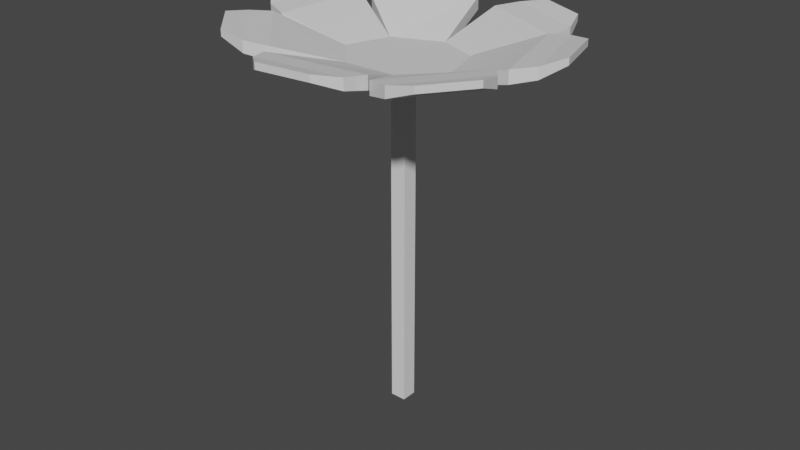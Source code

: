 # Source: BL_Flower.blend  (saved by Blender 3.6.13; exported with 4.5.12 LTS)
import bpy
from mathutils import Matrix  # noqa: F401  (used for matrix-valued properties, if any)

bpy.ops.wm.read_factory_settings(use_empty=True)
scene = bpy.context.scene
scene.name = 'Scene'

# ---- collections
col_collection = bpy.data.collections.new('Collection'); scene.collection.children.link(col_collection)

# ---- materials (node trees are filled in below, after node groups)
mat_material = bpy.data.materials.new('Material')
mat_material.alpha_threshold = 0.0
mat_material.use_transparent_shadow = False
mat_material.roughness = 0.5
mat_material.line_color = (0.0, 0.0, 0.0, 1.0)
mat_material_002 = bpy.data.materials.new('Material.002')
mat_material_002.alpha_threshold = 0.0
mat_material_002.use_transparent_shadow = False
mat_material_002.roughness = 0.5
mat_material_002.line_color = (0.0, 0.0, 0.0, 1.0)
mat_material_004 = bpy.data.materials.new('Material.004')
mat_material_004.alpha_threshold = 0.0
mat_material_004.use_transparent_shadow = False
mat_material_004.roughness = 0.5
mat_material_004.line_color = (0.0, 0.0, 0.0, 1.0)
mat_material_007 = bpy.data.materials.new('Material.007')
mat_material_007.alpha_threshold = 0.0
mat_material_007.use_transparent_shadow = False
mat_material_007.roughness = 0.5
mat_material_007.line_color = (0.0, 0.0, 0.0, 1.0)
mat_material_009 = bpy.data.materials.new('Material.009')
mat_material_009.alpha_threshold = 0.0
mat_material_009.use_transparent_shadow = False
mat_material_009.roughness = 0.5
mat_material_009.line_color = (0.0, 0.0, 0.0, 1.0)
mat_material_010 = bpy.data.materials.new('Material.010')
mat_material_010.alpha_threshold = 0.0
mat_material_010.use_transparent_shadow = False
mat_material_010.roughness = 0.5
mat_material_010.line_color = (0.0, 0.0, 0.0, 1.0)
mat_material_011 = bpy.data.materials.new('Material.011')
mat_material_011.alpha_threshold = 0.0
mat_material_011.use_transparent_shadow = False
mat_material_011.roughness = 0.5
mat_material_011.line_color = (0.0, 0.0, 0.0, 1.0)
mat_material_012 = bpy.data.materials.new('Material.012')
mat_material_012.alpha_threshold = 0.0
mat_material_012.use_transparent_shadow = False
mat_material_012.roughness = 0.5
mat_material_012.line_color = (0.0, 0.0, 0.0, 1.0)

# ---- material node trees
mat_material.use_nodes = True; mat_material.node_tree.nodes.clear()
_N = mat_material.node_tree.nodes; _L = mat_material.node_tree.links
n0 = _N.new('ShaderNodeOutputMaterial'); n0.name = 'Material Output'; n0.location = (300, 300)
n1 = _N.new('ShaderNodeBsdfPrincipled'); n1.name = 'Principled BSDF'; n1.location = (10, 300)
n1.distribution = 'GGX'
n1.subsurface_method = 'RANDOM_WALK_SKIN'
n1.inputs[3].default_value = 1.45
n1.inputs[27].default_value = (0.0, 0.0, 0.0, 1.0)
n1.inputs[28].default_value = 1.0
_L.new(n1.outputs[0], n0.inputs[0])
n0.is_active_output = True
mat_material_002.use_nodes = True; mat_material_002.node_tree.nodes.clear()
_N = mat_material_002.node_tree.nodes; _L = mat_material_002.node_tree.links
n0 = _N.new('ShaderNodeOutputMaterial'); n0.name = 'Material Output'; n0.location = (300, 300)
n1 = _N.new('ShaderNodeBsdfPrincipled'); n1.name = 'Principled BSDF'; n1.location = (10, 300)
n1.distribution = 'GGX'
n1.subsurface_method = 'RANDOM_WALK_SKIN'
n1.inputs[3].default_value = 1.45
n1.inputs[27].default_value = (0.0, 0.0, 0.0, 1.0)
n1.inputs[28].default_value = 1.0
_L.new(n1.outputs[0], n0.inputs[0])
n0.is_active_output = True
mat_material_004.use_nodes = True; mat_material_004.node_tree.nodes.clear()
_N = mat_material_004.node_tree.nodes; _L = mat_material_004.node_tree.links
n0 = _N.new('ShaderNodeOutputMaterial'); n0.name = 'Material Output'; n0.location = (300, 300)
n1 = _N.new('ShaderNodeBsdfPrincipled'); n1.name = 'Principled BSDF'; n1.location = (10, 300)
n1.distribution = 'GGX'
n1.subsurface_method = 'RANDOM_WALK_SKIN'
n1.inputs[3].default_value = 1.45
n1.inputs[27].default_value = (0.0, 0.0, 0.0, 1.0)
n1.inputs[28].default_value = 1.0
_L.new(n1.outputs[0], n0.inputs[0])
n0.is_active_output = True
mat_material_007.use_nodes = True; mat_material_007.node_tree.nodes.clear()
_N = mat_material_007.node_tree.nodes; _L = mat_material_007.node_tree.links
n0 = _N.new('ShaderNodeOutputMaterial'); n0.name = 'Material Output'; n0.location = (300, 300)
n1 = _N.new('ShaderNodeBsdfPrincipled'); n1.name = 'Principled BSDF'; n1.location = (10, 300)
n1.distribution = 'GGX'
n1.subsurface_method = 'RANDOM_WALK_SKIN'
n1.inputs[3].default_value = 1.45
n1.inputs[27].default_value = (0.0, 0.0, 0.0, 1.0)
n1.inputs[28].default_value = 1.0
_L.new(n1.outputs[0], n0.inputs[0])
n0.is_active_output = True
mat_material_009.use_nodes = True; mat_material_009.node_tree.nodes.clear()
_N = mat_material_009.node_tree.nodes; _L = mat_material_009.node_tree.links
n0 = _N.new('ShaderNodeOutputMaterial'); n0.name = 'Material Output'; n0.location = (300, 300)
n1 = _N.new('ShaderNodeBsdfPrincipled'); n1.name = 'Principled BSDF'; n1.location = (10, 300)
n1.distribution = 'GGX'
n1.subsurface_method = 'RANDOM_WALK_SKIN'
n1.inputs[3].default_value = 1.45
n1.inputs[27].default_value = (0.0, 0.0, 0.0, 1.0)
n1.inputs[28].default_value = 1.0
_L.new(n1.outputs[0], n0.inputs[0])
n0.is_active_output = True
mat_material_010.use_nodes = True; mat_material_010.node_tree.nodes.clear()
_N = mat_material_010.node_tree.nodes; _L = mat_material_010.node_tree.links
n0 = _N.new('ShaderNodeOutputMaterial'); n0.name = 'Material Output'; n0.location = (300, 300)
n1 = _N.new('ShaderNodeBsdfPrincipled'); n1.name = 'Principled BSDF'; n1.location = (10, 300)
n1.distribution = 'GGX'
n1.subsurface_method = 'RANDOM_WALK_SKIN'
n1.inputs[3].default_value = 1.45
n1.inputs[27].default_value = (0.0, 0.0, 0.0, 1.0)
n1.inputs[28].default_value = 1.0
_L.new(n1.outputs[0], n0.inputs[0])
n0.is_active_output = True
mat_material_011.use_nodes = True; mat_material_011.node_tree.nodes.clear()
_N = mat_material_011.node_tree.nodes; _L = mat_material_011.node_tree.links
n0 = _N.new('ShaderNodeOutputMaterial'); n0.name = 'Material Output'; n0.location = (300, 300)
n1 = _N.new('ShaderNodeBsdfPrincipled'); n1.name = 'Principled BSDF'; n1.location = (10, 300)
n1.distribution = 'GGX'
n1.subsurface_method = 'RANDOM_WALK_SKIN'
n1.inputs[3].default_value = 1.45
n1.inputs[27].default_value = (0.0, 0.0, 0.0, 1.0)
n1.inputs[28].default_value = 1.0
_L.new(n1.outputs[0], n0.inputs[0])
n0.is_active_output = True
mat_material_012.use_nodes = True; mat_material_012.node_tree.nodes.clear()
_N = mat_material_012.node_tree.nodes; _L = mat_material_012.node_tree.links
n0 = _N.new('ShaderNodeOutputMaterial'); n0.name = 'Material Output'; n0.location = (300, 300)
n1 = _N.new('ShaderNodeBsdfPrincipled'); n1.name = 'Principled BSDF'; n1.location = (10, 300)
n1.distribution = 'GGX'
n1.subsurface_method = 'RANDOM_WALK_SKIN'
n1.inputs[3].default_value = 1.45
n1.inputs[27].default_value = (0.0, 0.0, 0.0, 1.0)
n1.inputs[28].default_value = 1.0
_L.new(n1.outputs[0], n0.inputs[0])
n0.is_active_output = True

# ---- world
world_world = bpy.data.worlds.new('World'); scene.world = world_world
world_world.use_nodes = True; world_world.node_tree.nodes.clear()
_N = world_world.node_tree.nodes; _L = world_world.node_tree.links
n0 = _N.new('ShaderNodeOutputWorld'); n0.name = 'World Output'; n0.location = (300, 300)
n1 = _N.new('ShaderNodeBackground'); n1.name = 'Background'; n1.location = (10, 300)
n1.inputs[0].default_value = (0.05088, 0.05088, 0.05088, 1.0)
_L.new(n1.outputs[0], n0.inputs[0])
n0.is_active_output = True
world_world.color = (0.05088, 0.05088, 0.05088)
world_world.use_sun_shadow = False
world_world.sun_shadow_jitter_overblur = 0.0

# ---- meshes
me_cube = bpy.data.meshes.new('Cube')
me_cube.from_pydata([(-0.03639, -0.02894, -0.01232), (-0.002244, 0.2329, 1.325), (-0.002096, 0.2352, 1.37), (0.1809, 0.153, 1.329), (0.1811, 0.1553, 1.373), (0.2326, -0.03978, 1.338), (0.2327, -0.03755, 1.383), (0.1139, -0.2003, 1.347), (0.114, -0.1981, 1.391), (-0.08584, -0.2077, 1.348), (-0.08569, -0.2055, 1.392), (-0.2162, -0.05636, 1.341), (-0.216, -0.05413, 1.385), (-0.179, 0.1397, 1.331), (-0.1788, 0.142, 1.375), (-0.216, -0.05413, 1.385)], [(12, 15)], [(3, 4, 6, 5), (5, 6, 8, 7), (7, 8, 10, 9), (9, 10, 12, 11), (4, 2, 14, 12, 10, 8, 6), (11, 12, 14, 13), (13, 14, 2, 1), (1, 3, 5, 7, 9, 11, 13)])
_uv = me_cube.uv_layers.new(name='UVMap')
_uv.uv.foreach_set('vector', [0.8571, 0.5, 0.8571, 1.0, 0.7143, 1.0, 0.7143, 0.5, 0.7143, 0.5, 0.7143, 1.0, 0.5714, 1.0, 0.5714, 0.5, 0.5714, 0.5, 0.5714, 1.0, 0.4286, 1.0, 0.4286, 0.5, 0.4286, 0.5, 0.4286, 1.0, 0.2857, 1.0, 0.2857, 0.5, 0.4376, 0.3996, 0.25, 0.49, 0.06236, 0.3996, 0.01602, 0.1966, 0.1459, 0.03377, 0.3541, 0.03377, 0.484, 0.1966, 0.2857, 0.5, 0.2857, 1.0, 0.1429, 1.0, 0.1429, 0.5, 0.1429, 0.5, 0.1429, 1.0, 2.98e-08, 1.0, 2.98e-08, 0.5, 0.75, 0.49, 0.9376, 0.3996, 0.984, 0.1966, 0.8541, 0.03377, 0.6459, 0.03377, 0.516, 0.1966, 0.5624, 0.3996])
me_cube.materials.append(mat_material)
me_cube.use_mirror_vertex_groups = False
me_cube.update()
me_cube_002 = bpy.data.meshes.new('Cube.002')
me_cube_002.from_pydata([(0.3931, 0.2449, 1.408), (0.03395, 0.4179, 1.408), (-0.002901, 0.1704, 1.33), (-0.002901, 0.1704, 1.374), (0.1772, 0.08366, 1.33), (0.1772, 0.08366, 1.374), (0.3931, 0.2449, 1.458), (0.03395, 0.4179, 1.458), (0.4068, 0.3345, 1.471), (0.4068, 0.3345, 1.427), (0.09546, 0.4844, 1.427), (0.09546, 0.4844, 1.471), (0.1898, 0.5205, 1.463), (0.3762, 0.4308, 1.463), (0.3762, 0.4308, 1.489), (0.1898, 0.5205, 1.489)], [], [(11, 8, 14, 15), (7, 6, 8, 11), (5, 4, 0, 6), (10, 11, 15, 12), (8, 9, 13, 14), (4, 2, 1, 0), (12, 15, 14, 13), (2, 3, 7, 1), (6, 0, 9, 8), (3, 5, 6, 7), (1, 7, 11, 10), (9, 10, 12, 13), (0, 1, 10, 9)])
_uv = me_cube_002.uv_layers.new(name='UVMap')
_uv.uv.foreach_set('vector', [0.25, 0.49, 0.4376, 0.3996, 0.4376, 0.3996, 0.25, 0.49, 0.25, 0.49, 0.4376, 0.3996, 0.4376, 0.3996, 0.25, 0.49, 0.8571, 1.0, 0.8571, 0.5, 0.8571, 0.5, 0.8571, 1.0, 2.98e-08, 0.5, 2.98e-08, 1.0, 2.98e-08, 1.0, 2.98e-08, 0.5, 0.8571, 1.0, 0.8571, 0.5, 0.8571, 0.5, 0.8571, 1.0, 0.9376, 0.3996, 0.75, 0.49, 0.75, 0.49, 0.9376, 0.3996, 1.0, 0.5, 1.0, 1.0, 0.8571, 1.0, 0.8571, 0.5, 2.98e-08, 0.5, 2.98e-08, 1.0, 2.98e-08, 1.0, 2.98e-08, 0.5, 0.8571, 1.0, 0.8571, 0.5, 0.8571, 0.5, 0.8571, 1.0, 0.25, 0.49, 0.4376, 0.3996, 0.4376, 0.3996, 0.25, 0.49, 2.98e-08, 0.5, 2.98e-08, 1.0, 2.98e-08, 1.0, 2.98e-08, 0.5, 0.9376, 0.3996, 0.75, 0.49, 0.75, 0.49, 0.9376, 0.3996, 0.9376, 0.3996, 0.75, 0.49, 0.75, 0.49, 0.9376, 0.3996])
me_cube_002.materials.append(mat_material_002)
me_cube_002.use_mirror_vertex_groups = False
me_cube_002.update()
me_cube_004 = bpy.data.meshes.new('Cube.004')
me_cube_004.from_pydata([(0.3959, 0.2159, 1.363), (0.0367, 0.3889, 1.363), (-0.0001485, 0.1414, 1.284), (-0.0001485, 0.1414, 1.329), (0.1799, 0.05465, 1.284), (0.1799, 0.05465, 1.329), (0.3959, 0.2159, 1.413), (0.0367, 0.3889, 1.413), (0.4096, 0.3055, 1.425), (0.4096, 0.3055, 1.382), (0.09821, 0.4554, 1.382), (0.09821, 0.4554, 1.425), (0.1925, 0.4915, 1.417), (0.379, 0.4017, 1.417), (0.379, 0.4017, 1.443), (0.1925, 0.4915, 1.443)], [], [(11, 8, 14, 15), (7, 6, 8, 11), (5, 4, 0, 6), (10, 11, 15, 12), (8, 9, 13, 14), (4, 2, 1, 0), (12, 15, 14, 13), (2, 3, 7, 1), (6, 0, 9, 8), (3, 5, 6, 7), (1, 7, 11, 10), (9, 10, 12, 13), (0, 1, 10, 9)])
_uv = me_cube_004.uv_layers.new(name='UVMap')
_uv.uv.foreach_set('vector', [0.25, 0.49, 0.4376, 0.3996, 0.4376, 0.3996, 0.25, 0.49, 0.25, 0.49, 0.4376, 0.3996, 0.4376, 0.3996, 0.25, 0.49, 0.8571, 1.0, 0.8571, 0.5, 0.8571, 0.5, 0.8571, 1.0, 2.98e-08, 0.5, 2.98e-08, 1.0, 2.98e-08, 1.0, 2.98e-08, 0.5, 0.8571, 1.0, 0.8571, 0.5, 0.8571, 0.5, 0.8571, 1.0, 0.9376, 0.3996, 0.75, 0.49, 0.75, 0.49, 0.9376, 0.3996, 1.0, 0.5, 1.0, 1.0, 0.8571, 1.0, 0.8571, 0.5, 2.98e-08, 0.5, 2.98e-08, 1.0, 2.98e-08, 1.0, 2.98e-08, 0.5, 0.8571, 1.0, 0.8571, 0.5, 0.8571, 0.5, 0.8571, 1.0, 0.25, 0.49, 0.4376, 0.3996, 0.4376, 0.3996, 0.25, 0.49, 2.98e-08, 0.5, 2.98e-08, 1.0, 2.98e-08, 1.0, 2.98e-08, 0.5, 0.9376, 0.3996, 0.75, 0.49, 0.75, 0.49, 0.9376, 0.3996, 0.9376, 0.3996, 0.75, 0.49, 0.75, 0.49, 0.9376, 0.3996])
me_cube_004.materials.append(mat_material_004)
me_cube_004.use_mirror_vertex_groups = False
me_cube_004.update()
me_cube_007 = bpy.data.meshes.new('Cube.007')
me_cube_007.from_pydata([(0.3961, 0.2181, 1.363), (0.03685, 0.3911, 1.363), (-8.966e-10, 0.1436, 1.284), (-8.966e-10, 0.1436, 1.329), (0.1627, 0.03185, 1.274), (0.1627, 0.03185, 1.319), (0.3961, 0.2181, 1.413), (0.03685, 0.3911, 1.413), (0.4097, 0.3077, 1.425), (0.4097, 0.3077, 1.382), (0.09836, 0.4576, 1.382), (0.09836, 0.4576, 1.425), (0.1927, 0.4938, 1.417), (0.3791, 0.404, 1.417), (0.3791, 0.404, 1.443), (0.1927, 0.4938, 1.443)], [], [(11, 8, 14, 15), (7, 6, 8, 11), (5, 4, 0, 6), (10, 11, 15, 12), (8, 9, 13, 14), (4, 2, 1, 0), (12, 15, 14, 13), (2, 3, 7, 1), (6, 0, 9, 8), (3, 5, 6, 7), (1, 7, 11, 10), (9, 10, 12, 13), (0, 1, 10, 9)])
_uv = me_cube_007.uv_layers.new(name='UVMap')
_uv.uv.foreach_set('vector', [0.25, 0.49, 0.4376, 0.3996, 0.4376, 0.3996, 0.25, 0.49, 0.25, 0.49, 0.4376, 0.3996, 0.4376, 0.3996, 0.25, 0.49, 0.8571, 1.0, 0.8571, 0.5, 0.8571, 0.5, 0.8571, 1.0, 2.98e-08, 0.5, 2.98e-08, 1.0, 2.98e-08, 1.0, 2.98e-08, 0.5, 0.8571, 1.0, 0.8571, 0.5, 0.8571, 0.5, 0.8571, 1.0, 0.9376, 0.3996, 0.75, 0.49, 0.75, 0.49, 0.9376, 0.3996, 1.0, 0.5, 1.0, 1.0, 0.8571, 1.0, 0.8571, 0.5, 2.98e-08, 0.5, 2.98e-08, 1.0, 2.98e-08, 1.0, 2.98e-08, 0.5, 0.8571, 1.0, 0.8571, 0.5, 0.8571, 0.5, 0.8571, 1.0, 0.25, 0.49, 0.4376, 0.3996, 0.4376, 0.3996, 0.25, 0.49, 2.98e-08, 0.5, 2.98e-08, 1.0, 2.98e-08, 1.0, 2.98e-08, 0.5, 0.9376, 0.3996, 0.75, 0.49, 0.75, 0.49, 0.9376, 0.3996, 0.9376, 0.3996, 0.75, 0.49, 0.75, 0.49, 0.9376, 0.3996])
me_cube_007.materials.append(mat_material_007)
me_cube_007.use_mirror_vertex_groups = False
me_cube_007.update()
me_cube_009 = bpy.data.meshes.new('Cube.009')
me_cube_009.from_pydata([(0.3687, 0.225, 1.526), (0.009527, 0.3979, 1.526), (-0.02733, 0.1504, 1.448), (-0.02733, 0.1504, 1.493), (0.1477, 0.05748, 1.441), (0.1483, 0.05534, 1.486), (0.3687, 0.225, 1.576), (0.009527, 0.3979, 1.576), (0.3824, 0.3145, 1.589), (0.3824, 0.3145, 1.545), (0.07103, 0.4645, 1.545), (0.07103, 0.4645, 1.589), (0.1654, 0.5006, 1.581), (0.3518, 0.4108, 1.581), (0.3518, 0.4108, 1.607), (0.1654, 0.5006, 1.607)], [], [(11, 8, 14, 15), (7, 6, 8, 11), (5, 4, 0, 6), (10, 11, 15, 12), (8, 9, 13, 14), (4, 2, 1, 0), (12, 15, 14, 13), (2, 3, 7, 1), (6, 0, 9, 8), (3, 5, 6, 7), (1, 7, 11, 10), (9, 10, 12, 13), (0, 1, 10, 9)])
_uv = me_cube_009.uv_layers.new(name='UVMap')
_uv.uv.foreach_set('vector', [0.25, 0.49, 0.4376, 0.3996, 0.4376, 0.3996, 0.25, 0.49, 0.25, 0.49, 0.4376, 0.3996, 0.4376, 0.3996, 0.25, 0.49, 0.8571, 1.0, 0.8571, 0.5, 0.8571, 0.5, 0.8571, 1.0, 2.98e-08, 0.5, 2.98e-08, 1.0, 2.98e-08, 1.0, 2.98e-08, 0.5, 0.8571, 1.0, 0.8571, 0.5, 0.8571, 0.5, 0.8571, 1.0, 0.9376, 0.3996, 0.75, 0.49, 0.75, 0.49, 0.9376, 0.3996, 1.0, 0.5, 1.0, 1.0, 0.8571, 1.0, 0.8571, 0.5, 2.98e-08, 0.5, 2.98e-08, 1.0, 2.98e-08, 1.0, 2.98e-08, 0.5, 0.8571, 1.0, 0.8571, 0.5, 0.8571, 0.5, 0.8571, 1.0, 0.25, 0.49, 0.4376, 0.3996, 0.4376, 0.3996, 0.25, 0.49, 2.98e-08, 0.5, 2.98e-08, 1.0, 2.98e-08, 1.0, 2.98e-08, 0.5, 0.9376, 0.3996, 0.75, 0.49, 0.75, 0.49, 0.9376, 0.3996, 0.9376, 0.3996, 0.75, 0.49, 0.75, 0.49, 0.9376, 0.3996])
me_cube_009.materials.append(mat_material_009)
me_cube_009.use_mirror_vertex_groups = False
me_cube_009.update()
me_cube_010 = bpy.data.meshes.new('Cube.010')
me_cube_010.from_pydata([(0.3778, 0.3053, 1.363), (0.01862, 0.4783, 1.363), (-0.01824, 0.2307, 1.284), (-0.01824, 0.2307, 1.329), (0.1559, 0.1322, 1.285), (0.1546, 0.1304, 1.33), (0.3778, 0.3053, 1.413), (0.01862, 0.4783, 1.413), (0.3915, 0.3949, 1.425), (0.3915, 0.3949, 1.382), (0.08012, 0.5448, 1.382), (0.08012, 0.5448, 1.425), (0.1744, 0.5809, 1.417), (0.3609, 0.4911, 1.417), (0.3609, 0.4911, 1.443), (0.1744, 0.5809, 1.443)], [], [(11, 8, 14, 15), (7, 6, 8, 11), (5, 4, 0, 6), (10, 11, 15, 12), (8, 9, 13, 14), (4, 2, 1, 0), (12, 15, 14, 13), (2, 3, 7, 1), (6, 0, 9, 8), (3, 5, 6, 7), (1, 7, 11, 10), (9, 10, 12, 13), (0, 1, 10, 9)])
_uv = me_cube_010.uv_layers.new(name='UVMap')
_uv.uv.foreach_set('vector', [0.25, 0.49, 0.4376, 0.3996, 0.4376, 0.3996, 0.25, 0.49, 0.25, 0.49, 0.4376, 0.3996, 0.4376, 0.3996, 0.25, 0.49, 0.8571, 1.0, 0.8571, 0.5, 0.8571, 0.5, 0.8571, 1.0, 2.98e-08, 0.5, 2.98e-08, 1.0, 2.98e-08, 1.0, 2.98e-08, 0.5, 0.8571, 1.0, 0.8571, 0.5, 0.8571, 0.5, 0.8571, 1.0, 0.9376, 0.3996, 0.75, 0.49, 0.75, 0.49, 0.9376, 0.3996, 1.0, 0.5, 1.0, 1.0, 0.8571, 1.0, 0.8571, 0.5, 2.98e-08, 0.5, 2.98e-08, 1.0, 2.98e-08, 1.0, 2.98e-08, 0.5, 0.8571, 1.0, 0.8571, 0.5, 0.8571, 0.5, 0.8571, 1.0, 0.25, 0.49, 0.4376, 0.3996, 0.4376, 0.3996, 0.25, 0.49, 2.98e-08, 0.5, 2.98e-08, 1.0, 2.98e-08, 1.0, 2.98e-08, 0.5, 0.9376, 0.3996, 0.75, 0.49, 0.75, 0.49, 0.9376, 0.3996, 0.9376, 0.3996, 0.75, 0.49, 0.75, 0.49, 0.9376, 0.3996])
me_cube_010.materials.append(mat_material_010)
me_cube_010.use_mirror_vertex_groups = False
me_cube_010.update()
me_cube_011 = bpy.data.meshes.new('Cube.011')
me_cube_011.from_pydata([(0.3716, 0.234, 1.347), (0.0124, 0.407, 1.347), (-0.02445, 0.1595, 1.268), (-0.02445, 0.1595, 1.313), (0.1553, 0.07262, 1.277), (0.1553, 0.07262, 1.321), (0.3716, 0.234, 1.397), (0.0124, 0.407, 1.397), (0.3853, 0.3236, 1.409), (0.3853, 0.3236, 1.366), (0.07391, 0.4735, 1.366), (0.07391, 0.4735, 1.409), (0.1682, 0.5096, 1.401), (0.3547, 0.4198, 1.401), (0.3547, 0.4198, 1.427), (0.1682, 0.5096, 1.427)], [], [(11, 8, 14, 15), (7, 6, 8, 11), (5, 4, 0, 6), (10, 11, 15, 12), (8, 9, 13, 14), (4, 2, 1, 0), (12, 15, 14, 13), (2, 3, 7, 1), (6, 0, 9, 8), (3, 5, 6, 7), (1, 7, 11, 10), (9, 10, 12, 13), (0, 1, 10, 9)])
_uv = me_cube_011.uv_layers.new(name='UVMap')
_uv.uv.foreach_set('vector', [0.25, 0.49, 0.4376, 0.3996, 0.4376, 0.3996, 0.25, 0.49, 0.25, 0.49, 0.4376, 0.3996, 0.4376, 0.3996, 0.25, 0.49, 0.8571, 1.0, 0.8571, 0.5, 0.8571, 0.5, 0.8571, 1.0, 2.98e-08, 0.5, 2.98e-08, 1.0, 2.98e-08, 1.0, 2.98e-08, 0.5, 0.8571, 1.0, 0.8571, 0.5, 0.8571, 0.5, 0.8571, 1.0, 0.9376, 0.3996, 0.75, 0.49, 0.75, 0.49, 0.9376, 0.3996, 1.0, 0.5, 1.0, 1.0, 0.8571, 1.0, 0.8571, 0.5, 2.98e-08, 0.5, 2.98e-08, 1.0, 2.98e-08, 1.0, 2.98e-08, 0.5, 0.8571, 1.0, 0.8571, 0.5, 0.8571, 0.5, 0.8571, 1.0, 0.25, 0.49, 0.4376, 0.3996, 0.4376, 0.3996, 0.25, 0.49, 2.98e-08, 0.5, 2.98e-08, 1.0, 2.98e-08, 1.0, 2.98e-08, 0.5, 0.9376, 0.3996, 0.75, 0.49, 0.75, 0.49, 0.9376, 0.3996, 0.9376, 0.3996, 0.75, 0.49, 0.75, 0.49, 0.9376, 0.3996])
me_cube_011.materials.append(mat_material_011)
me_cube_011.use_mirror_vertex_groups = False
me_cube_011.update()
me_cube_012 = bpy.data.meshes.new('Cube.012')
me_cube_012.from_pydata([(0.394, 0.2173, 1.365), (0.03477, 0.3903, 1.365), (-0.002079, 0.1428, 1.287), (-0.002079, 0.1428, 1.332), (0.1582, 0.02349, 1.282), (0.1603, 0.02432, 1.326), (0.394, 0.2173, 1.415), (0.03477, 0.3903, 1.415), (0.4076, 0.3069, 1.428), (0.4076, 0.3069, 1.384), (0.09628, 0.4568, 1.384), (0.09628, 0.4568, 1.428), (0.1906, 0.4929, 1.42), (0.3771, 0.4031, 1.42), (0.3771, 0.4031, 1.446), (0.1906, 0.4929, 1.446)], [], [(11, 8, 14, 15), (7, 6, 8, 11), (5, 4, 0, 6), (10, 11, 15, 12), (8, 9, 13, 14), (4, 2, 1, 0), (12, 15, 14, 13), (2, 3, 7, 1), (6, 0, 9, 8), (3, 5, 6, 7), (1, 7, 11, 10), (9, 10, 12, 13), (0, 1, 10, 9)])
_uv = me_cube_012.uv_layers.new(name='UVMap')
_uv.uv.foreach_set('vector', [0.25, 0.49, 0.4376, 0.3996, 0.4376, 0.3996, 0.25, 0.49, 0.25, 0.49, 0.4376, 0.3996, 0.4376, 0.3996, 0.25, 0.49, 0.8571, 1.0, 0.8571, 0.5, 0.8571, 0.5, 0.8571, 1.0, 2.98e-08, 0.5, 2.98e-08, 1.0, 2.98e-08, 1.0, 2.98e-08, 0.5, 0.8571, 1.0, 0.8571, 0.5, 0.8571, 0.5, 0.8571, 1.0, 0.9376, 0.3996, 0.75, 0.49, 0.75, 0.49, 0.9376, 0.3996, 1.0, 0.5, 1.0, 1.0, 0.8571, 1.0, 0.8571, 0.5, 2.98e-08, 0.5, 2.98e-08, 1.0, 2.98e-08, 1.0, 2.98e-08, 0.5, 0.8571, 1.0, 0.8571, 0.5, 0.8571, 0.5, 0.8571, 1.0, 0.25, 0.49, 0.4376, 0.3996, 0.4376, 0.3996, 0.25, 0.49, 2.98e-08, 0.5, 2.98e-08, 1.0, 2.98e-08, 1.0, 2.98e-08, 0.5, 0.9376, 0.3996, 0.75, 0.49, 0.75, 0.49, 0.9376, 0.3996, 0.9376, 0.3996, 0.75, 0.49, 0.75, 0.49, 0.9376, 0.3996])
me_cube_012.materials.append(mat_material_012)
me_cube_012.use_mirror_vertex_groups = False
me_cube_012.update()
me_cube_013 = bpy.data.meshes.new('Cube.013')
me_cube_013.from_pydata([(-1.0, -1.0, -1.0), (-1.0, -1.0, 1.0), (-1.0, 1.0, -1.0), (-1.0, 1.0, 1.0), (1.0, -1.0, -1.0), (1.0, -1.0, 1.0), (1.0, 1.0, -1.0), (1.0, 1.0, 1.0)], [], [(0, 1, 3, 2), (2, 3, 7, 6), (6, 7, 5, 4), (4, 5, 1, 0), (2, 6, 4, 0), (7, 3, 1, 5)])
_uv = me_cube_013.uv_layers.new(name='UVMap')
_uv.uv.foreach_set('vector', [0.375, 0.0, 0.625, 0.0, 0.625, 0.25, 0.375, 0.25, 0.375, 0.25, 0.625, 0.25, 0.625, 0.5, 0.375, 0.5, 0.375, 0.5, 0.625, 0.5, 0.625, 0.75, 0.375, 0.75, 0.375, 0.75, 0.625, 0.75, 0.625, 1.0, 0.375, 1.0, 0.125, 0.5, 0.375, 0.5, 0.375, 0.75, 0.125, 0.75, 0.625, 0.5, 0.875, 0.5, 0.875, 0.75, 0.625, 0.75])
me_cube_013.update()

# ---- objects
ob_cube = bpy.data.objects.new('Cube', me_cube)
ob_cube_001 = bpy.data.objects.new('Cube.001', me_cube_002)
ob_cube_003 = bpy.data.objects.new('Cube.003', me_cube_004)
ob_cube_006 = bpy.data.objects.new('Cube.006', me_cube_007)
ob_cube_008 = bpy.data.objects.new('Cube.008', me_cube_009)
ob_cube_009 = bpy.data.objects.new('Cube.009', me_cube_010)
ob_cube_010 = bpy.data.objects.new('Cube.010', me_cube_011)
ob_cube_011 = bpy.data.objects.new('Cube.011', me_cube_012)
ob_cube_002 = bpy.data.objects.new('Cube.002', me_cube_013)

# ---- transforms, parenting, visibility, modifiers, constraints
ob_cube.location = (0.0, 0.0, 0.03625)
ob_cube.lock_rotations_4d = False
ob_cube.empty_display_type = 'ARROWS'
ob_cube.lineart.crease_threshold = 0.0
ob_cube_001.location = (0.0535, 0.04159, 0.04465)
ob_cube_001.rotation_euler = (0.0, -0.0, -0.857)
ob_cube_001.lock_rotations_4d = False
ob_cube_001.empty_display_type = 'ARROWS'
ob_cube_001.lineart.crease_threshold = 0.0
ob_cube_003.location = (-0.002096, 0.09157, 0.07754)
ob_cube_003.lock_rotations_4d = False
ob_cube_003.empty_display_type = 'ARROWS'
ob_cube_003.lineart.crease_threshold = 0.0
ob_cube_006.location = (-0.08449, 0.003492, 0.09273)
ob_cube_006.rotation_euler = (0.0, -0.0, 1.984)
ob_cube_006.lock_rotations_4d = False
ob_cube_006.empty_display_type = 'ARROWS'
ob_cube_006.lineart.crease_threshold = 0.0
ob_cube_008.location = (-0.05771, -0.0552, -0.06403)
ob_cube_008.rotation_euler = (0.0, -0.0, 2.778)
ob_cube_008.lock_rotations_4d = False
ob_cube_008.empty_display_type = 'ARROWS'
ob_cube_008.lineart.crease_threshold = 0.0
ob_cube_009.location = (-0.02453, -0.01268, 0.09884)
ob_cube_009.rotation_euler = (0.0, -0.0, 3.704)
ob_cube_009.lock_rotations_4d = False
ob_cube_009.empty_display_type = 'ARROWS'
ob_cube_009.lineart.crease_threshold = 0.0
ob_cube_010.location = (0.0715, -0.03197, 0.1061)
ob_cube_010.rotation_euler = (0.0, -0.0, 10.81)
ob_cube_010.lock_rotations_4d = False
ob_cube_010.empty_display_type = 'ARROWS'
ob_cube_010.lineart.crease_threshold = 0.0
ob_cube_011.location = (-0.04924, 0.08007, 0.08002)
ob_cube_011.rotation_euler = (0.0, -0.0, 7.408)
ob_cube_011.lock_rotations_4d = False
ob_cube_011.empty_display_type = 'ARROWS'
ob_cube_011.lineart.crease_threshold = 0.0
ob_cube_002.location = (0.0, 0.0, 0.7016)
ob_cube_002.scale = (0.03085, 0.03085, 0.6813)

# ---- collection membership
col_collection.objects.link(ob_cube)
col_collection.objects.link(ob_cube_001)
col_collection.objects.link(ob_cube_003)
col_collection.objects.link(ob_cube_006)
col_collection.objects.link(ob_cube_008)
col_collection.objects.link(ob_cube_009)
col_collection.objects.link(ob_cube_010)
col_collection.objects.link(ob_cube_011)
col_collection.objects.link(ob_cube_002)

# ---- scene / render settings (as saved in the file)
scene.frame_start = 1; scene.frame_end = 250; scene.frame_set(1)
scene.render.engine = 'BLENDER_EEVEE_NEXT'
scene.cycles.sampling_pattern = 'TABULATED_SOBOL'
scene.view_settings.view_transform = 'Filmic'
bpy.context.view_layer.update()

# ---- added for rendering (the .blend has no active camera and no usable light): camera, sun
cam_auto = bpy.data.cameras.new('AutoCamera')
cam_auto.lens = 50.0
cam_auto.sensor_width = 36.0
cam_auto.clip_end = 1000.0
ob_auto_camera = bpy.data.objects.new('AutoCamera', cam_auto)
scene.collection.objects.link(ob_auto_camera)
ob_auto_camera.location = (2.31066, -2.79173, 2.62512)
ob_auto_camera.rotation_euler = (1.09748, -7.21219e-08, 0.694738)
scene.camera = ob_auto_camera
light_auto_sun = bpy.data.lights.new('AutoSun', 'SUN')
light_auto_sun.energy = 3.0
light_auto_sun.angle = 0.0523599
ob_auto_sun = bpy.data.objects.new('AutoSun', light_auto_sun)
scene.collection.objects.link(ob_auto_sun)
ob_auto_sun.rotation_euler = (0.872665, 0.174533, 0.523599)
bpy.context.view_layer.update()
